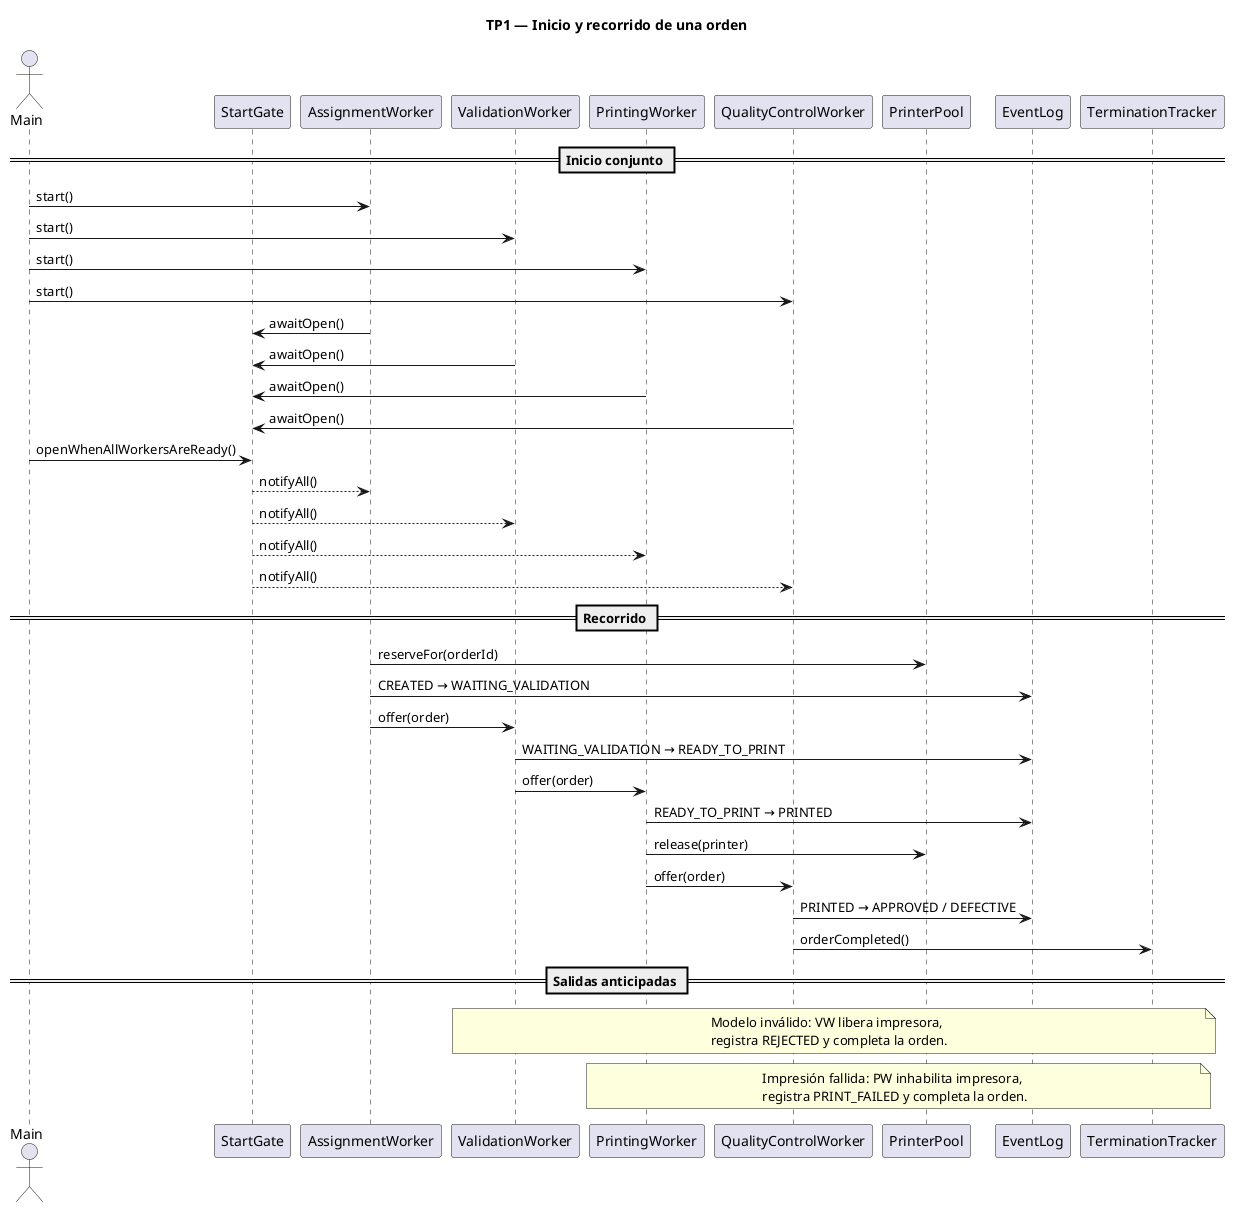

The diagram above was rendered by PlantUML. Its source (embedded in the PNG):
@startuml diagrama-secuencia
title TP1 — Inicio y recorrido de una orden

actor Main
participant StartGate
participant AssignmentWorker as AW
participant ValidationWorker as VW
participant PrintingWorker as PW
participant QualityControlWorker as QW
participant PrinterPool as PP
participant EventLog as EL
participant TerminationTracker as TT

== Inicio conjunto ==
Main -> AW : start()
Main -> VW : start()
Main -> PW : start()
Main -> QW : start()
AW -> StartGate : awaitOpen()
VW -> StartGate : awaitOpen()
PW -> StartGate : awaitOpen()
QW -> StartGate : awaitOpen()
Main -> StartGate : openWhenAllWorkersAreReady()
StartGate --> AW : notifyAll()
StartGate --> VW : notifyAll()
StartGate --> PW : notifyAll()
StartGate --> QW : notifyAll()

== Recorrido ==
AW -> PP : reserveFor(orderId)
AW -> EL : CREATED → WAITING_VALIDATION
AW -> VW : offer(order)
VW -> EL : WAITING_VALIDATION → READY_TO_PRINT
VW -> PW : offer(order)
PW -> EL : READY_TO_PRINT → PRINTED
PW -> PP : release(printer)
PW -> QW : offer(order)
QW -> EL : PRINTED → APPROVED / DEFECTIVE
QW -> TT : orderCompleted()

== Salidas anticipadas ==
note over VW, TT
Modelo inválido: VW libera impresora,
registra REJECTED y completa la orden.
end note
note over PW, TT
Impresión fallida: PW inhabilita impresora,
registra PRINT_FAILED y completa la orden.
end note

@enduml